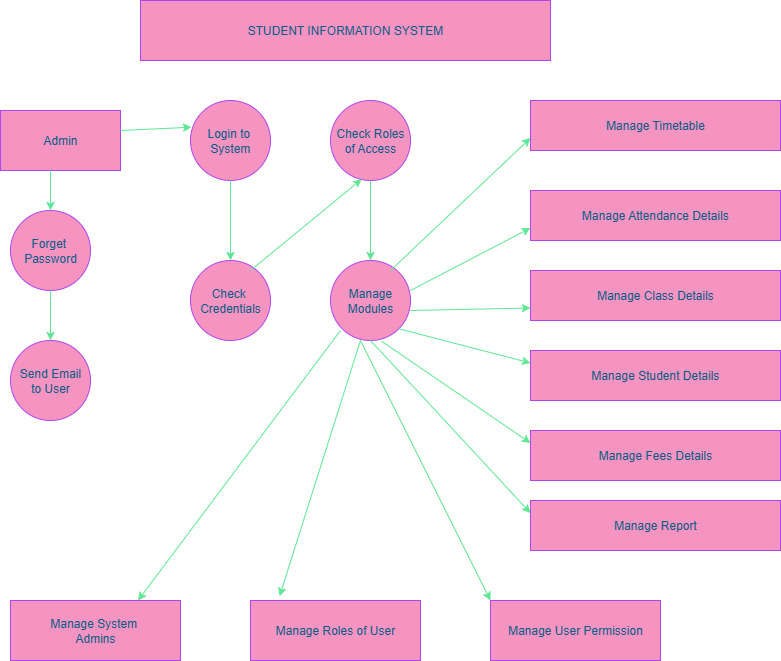

The diagram above was exported from draw.io. Its source (the exported page's mxGraphModel, read from the mxfile embedded in the PNG):
<mxGraphModel dx="1303" dy="703" grid="1" gridSize="10" guides="1" tooltips="1" connect="1" arrows="1" fold="1" page="1" pageScale="1" pageWidth="850" pageHeight="1100" math="0" shadow="0">
  <root>
    <mxCell id="0" />
    <mxCell id="1" parent="0" />
    <mxCell id="JXuHhhDam2tHb9y5-HKv-2" value="Admin" style="rounded=0;whiteSpace=wrap;html=1;labelBackgroundColor=none;fillColor=#F694C1;strokeColor=#AF45ED;fontColor=#095C86;" vertex="1" parent="1">
      <mxGeometry x="70" y="160" width="120" height="60" as="geometry" />
    </mxCell>
    <mxCell id="JXuHhhDam2tHb9y5-HKv-3" value="Login to&amp;nbsp;&lt;div&gt;System&lt;/div&gt;" style="ellipse;whiteSpace=wrap;html=1;aspect=fixed;labelBackgroundColor=none;fillColor=#F694C1;strokeColor=#AF45ED;fontColor=#095C86;" vertex="1" parent="1">
      <mxGeometry x="260" y="150" width="80" height="80" as="geometry" />
    </mxCell>
    <mxCell id="JXuHhhDam2tHb9y5-HKv-4" value="Check Roles&lt;div&gt;of Access&lt;/div&gt;" style="ellipse;whiteSpace=wrap;html=1;aspect=fixed;labelBackgroundColor=none;fillColor=#F694C1;strokeColor=#AF45ED;fontColor=#095C86;" vertex="1" parent="1">
      <mxGeometry x="400" y="150" width="80" height="80" as="geometry" />
    </mxCell>
    <mxCell id="JXuHhhDam2tHb9y5-HKv-5" value="Forget&amp;nbsp;&lt;div&gt;Password&lt;/div&gt;" style="ellipse;whiteSpace=wrap;html=1;aspect=fixed;labelBackgroundColor=none;fillColor=#F694C1;strokeColor=#AF45ED;fontColor=#095C86;" vertex="1" parent="1">
      <mxGeometry x="80" y="260" width="80" height="80" as="geometry" />
    </mxCell>
    <mxCell id="JXuHhhDam2tHb9y5-HKv-6" value="Send Email&lt;div&gt;to User&lt;/div&gt;" style="ellipse;whiteSpace=wrap;html=1;aspect=fixed;labelBackgroundColor=none;fillColor=#F694C1;strokeColor=#AF45ED;fontColor=#095C86;" vertex="1" parent="1">
      <mxGeometry x="80" y="390" width="80" height="80" as="geometry" />
    </mxCell>
    <mxCell id="JXuHhhDam2tHb9y5-HKv-7" value="Check&amp;nbsp;&lt;div&gt;Credentials&lt;/div&gt;" style="ellipse;whiteSpace=wrap;html=1;aspect=fixed;labelBackgroundColor=none;fillColor=#F694C1;strokeColor=#AF45ED;fontColor=#095C86;" vertex="1" parent="1">
      <mxGeometry x="260" y="310" width="80" height="80" as="geometry" />
    </mxCell>
    <mxCell id="JXuHhhDam2tHb9y5-HKv-8" value="Manage&lt;div&gt;Modules&lt;/div&gt;" style="ellipse;whiteSpace=wrap;html=1;aspect=fixed;labelBackgroundColor=none;fillColor=#F694C1;strokeColor=#AF45ED;fontColor=#095C86;" vertex="1" parent="1">
      <mxGeometry x="400" y="310" width="80" height="80" as="geometry" />
    </mxCell>
    <mxCell id="JXuHhhDam2tHb9y5-HKv-9" value="Manage Timetable" style="rounded=0;whiteSpace=wrap;html=1;labelBackgroundColor=none;fillColor=#F694C1;strokeColor=#AF45ED;fontColor=#095C86;" vertex="1" parent="1">
      <mxGeometry x="600" y="150" width="250" height="50" as="geometry" />
    </mxCell>
    <mxCell id="JXuHhhDam2tHb9y5-HKv-10" value="Manage Attendance Details" style="rounded=0;whiteSpace=wrap;html=1;labelBackgroundColor=none;fillColor=#F694C1;strokeColor=#AF45ED;fontColor=#095C86;" vertex="1" parent="1">
      <mxGeometry x="600" y="240" width="250" height="50" as="geometry" />
    </mxCell>
    <mxCell id="JXuHhhDam2tHb9y5-HKv-11" value="Manage Class Details" style="rounded=0;whiteSpace=wrap;html=1;labelBackgroundColor=none;fillColor=#F694C1;strokeColor=#AF45ED;fontColor=#095C86;" vertex="1" parent="1">
      <mxGeometry x="600" y="320" width="250" height="50" as="geometry" />
    </mxCell>
    <mxCell id="JXuHhhDam2tHb9y5-HKv-12" value="Manage Student Details" style="rounded=0;whiteSpace=wrap;html=1;labelBackgroundColor=none;fillColor=#F694C1;strokeColor=#AF45ED;fontColor=#095C86;" vertex="1" parent="1">
      <mxGeometry x="600" y="400" width="250" height="50" as="geometry" />
    </mxCell>
    <mxCell id="JXuHhhDam2tHb9y5-HKv-13" value="Manage Fees Details" style="rounded=0;whiteSpace=wrap;html=1;labelBackgroundColor=none;fillColor=#F694C1;strokeColor=#AF45ED;fontColor=#095C86;" vertex="1" parent="1">
      <mxGeometry x="600" y="480" width="250" height="50" as="geometry" />
    </mxCell>
    <mxCell id="JXuHhhDam2tHb9y5-HKv-14" value="Manage Report" style="rounded=0;whiteSpace=wrap;html=1;labelBackgroundColor=none;fillColor=#F694C1;strokeColor=#AF45ED;fontColor=#095C86;" vertex="1" parent="1">
      <mxGeometry x="600" y="550" width="250" height="50" as="geometry" />
    </mxCell>
    <mxCell id="JXuHhhDam2tHb9y5-HKv-15" value="Manage System&amp;nbsp;&lt;div&gt;Admins&lt;/div&gt;" style="rounded=0;whiteSpace=wrap;html=1;labelBackgroundColor=none;fillColor=#F694C1;strokeColor=#AF45ED;fontColor=#095C86;" vertex="1" parent="1">
      <mxGeometry x="80" y="650" width="170" height="60" as="geometry" />
    </mxCell>
    <mxCell id="JXuHhhDam2tHb9y5-HKv-16" value="Manage Roles of User" style="rounded=0;whiteSpace=wrap;html=1;labelBackgroundColor=none;fillColor=#F694C1;strokeColor=#AF45ED;fontColor=#095C86;" vertex="1" parent="1">
      <mxGeometry x="320" y="650" width="170" height="60" as="geometry" />
    </mxCell>
    <mxCell id="JXuHhhDam2tHb9y5-HKv-17" value="Manage User Permission" style="rounded=0;whiteSpace=wrap;html=1;labelBackgroundColor=none;fillColor=#F694C1;strokeColor=#AF45ED;fontColor=#095C86;" vertex="1" parent="1">
      <mxGeometry x="560" y="650" width="170" height="60" as="geometry" />
    </mxCell>
    <mxCell id="JXuHhhDam2tHb9y5-HKv-22" value="" style="endArrow=classic;html=1;rounded=0;labelBackgroundColor=none;strokeColor=#60E696;fontColor=default;" edge="1" parent="1" target="JXuHhhDam2tHb9y5-HKv-5">
      <mxGeometry width="50" height="50" relative="1" as="geometry">
        <mxPoint x="120" y="220" as="sourcePoint" />
        <mxPoint x="170" y="170" as="targetPoint" />
      </mxGeometry>
    </mxCell>
    <mxCell id="JXuHhhDam2tHb9y5-HKv-23" value="" style="endArrow=classic;html=1;rounded=0;labelBackgroundColor=none;strokeColor=#60E696;fontColor=default;" edge="1" parent="1" target="JXuHhhDam2tHb9y5-HKv-6">
      <mxGeometry width="50" height="50" relative="1" as="geometry">
        <mxPoint x="120" y="340" as="sourcePoint" />
        <mxPoint x="170" y="290" as="targetPoint" />
      </mxGeometry>
    </mxCell>
    <mxCell id="JXuHhhDam2tHb9y5-HKv-26" value="" style="endArrow=classic;html=1;rounded=0;entryX=0.013;entryY=0.334;entryDx=0;entryDy=0;entryPerimeter=0;labelBackgroundColor=none;strokeColor=#60E696;fontColor=default;" edge="1" parent="1" target="JXuHhhDam2tHb9y5-HKv-3">
      <mxGeometry relative="1" as="geometry">
        <mxPoint x="190" y="180" as="sourcePoint" />
        <mxPoint x="290" y="180" as="targetPoint" />
      </mxGeometry>
    </mxCell>
    <mxCell id="JXuHhhDam2tHb9y5-HKv-28" value="" style="endArrow=classic;html=1;rounded=0;entryX=0.5;entryY=0;entryDx=0;entryDy=0;labelBackgroundColor=none;strokeColor=#60E696;fontColor=default;" edge="1" parent="1" target="JXuHhhDam2tHb9y5-HKv-7">
      <mxGeometry width="50" height="50" relative="1" as="geometry">
        <mxPoint x="300" y="230" as="sourcePoint" />
        <mxPoint x="350" y="180" as="targetPoint" />
      </mxGeometry>
    </mxCell>
    <mxCell id="JXuHhhDam2tHb9y5-HKv-29" value="" style="endArrow=classic;html=1;rounded=0;entryX=0.388;entryY=0.984;entryDx=0;entryDy=0;entryPerimeter=0;labelBackgroundColor=none;strokeColor=#60E696;fontColor=default;" edge="1" parent="1" target="JXuHhhDam2tHb9y5-HKv-4">
      <mxGeometry width="50" height="50" relative="1" as="geometry">
        <mxPoint x="320" y="320" as="sourcePoint" />
        <mxPoint x="370" y="270" as="targetPoint" />
      </mxGeometry>
    </mxCell>
    <mxCell id="JXuHhhDam2tHb9y5-HKv-30" value="" style="endArrow=classic;html=1;rounded=0;labelBackgroundColor=none;strokeColor=#60E696;fontColor=default;" edge="1" parent="1" target="JXuHhhDam2tHb9y5-HKv-8">
      <mxGeometry width="50" height="50" relative="1" as="geometry">
        <mxPoint x="440" y="230" as="sourcePoint" />
        <mxPoint x="490" y="180" as="targetPoint" />
      </mxGeometry>
    </mxCell>
    <mxCell id="JXuHhhDam2tHb9y5-HKv-31" value="" style="endArrow=classic;html=1;rounded=0;entryX=0;entryY=0.75;entryDx=0;entryDy=0;labelBackgroundColor=none;strokeColor=#60E696;fontColor=default;" edge="1" parent="1" target="JXuHhhDam2tHb9y5-HKv-9">
      <mxGeometry width="50" height="50" relative="1" as="geometry">
        <mxPoint x="460" y="320" as="sourcePoint" />
        <mxPoint x="510" y="270" as="targetPoint" />
      </mxGeometry>
    </mxCell>
    <mxCell id="JXuHhhDam2tHb9y5-HKv-32" value="" style="endArrow=classic;html=1;rounded=0;entryX=0;entryY=0.75;entryDx=0;entryDy=0;labelBackgroundColor=none;strokeColor=#60E696;fontColor=default;" edge="1" parent="1" target="JXuHhhDam2tHb9y5-HKv-10">
      <mxGeometry width="50" height="50" relative="1" as="geometry">
        <mxPoint x="480" y="340" as="sourcePoint" />
        <mxPoint x="530" y="290" as="targetPoint" />
      </mxGeometry>
    </mxCell>
    <mxCell id="JXuHhhDam2tHb9y5-HKv-34" value="" style="endArrow=classic;html=1;rounded=0;entryX=0;entryY=0.75;entryDx=0;entryDy=0;labelBackgroundColor=none;strokeColor=#60E696;fontColor=default;" edge="1" parent="1" target="JXuHhhDam2tHb9y5-HKv-11">
      <mxGeometry width="50" height="50" relative="1" as="geometry">
        <mxPoint x="480" y="360" as="sourcePoint" />
        <mxPoint x="530" y="310" as="targetPoint" />
      </mxGeometry>
    </mxCell>
    <mxCell id="JXuHhhDam2tHb9y5-HKv-35" value="" style="endArrow=classic;html=1;rounded=0;exitX=1;exitY=1;exitDx=0;exitDy=0;entryX=0;entryY=0.25;entryDx=0;entryDy=0;labelBackgroundColor=none;strokeColor=#60E696;fontColor=default;" edge="1" parent="1" source="JXuHhhDam2tHb9y5-HKv-8" target="JXuHhhDam2tHb9y5-HKv-12">
      <mxGeometry width="50" height="50" relative="1" as="geometry">
        <mxPoint x="470" y="410" as="sourcePoint" />
        <mxPoint x="520" y="360" as="targetPoint" />
      </mxGeometry>
    </mxCell>
    <mxCell id="JXuHhhDam2tHb9y5-HKv-36" value="" style="endArrow=classic;html=1;rounded=0;exitX=0.638;exitY=1.009;exitDx=0;exitDy=0;exitPerimeter=0;entryX=0;entryY=0.25;entryDx=0;entryDy=0;labelBackgroundColor=none;strokeColor=#60E696;fontColor=default;" edge="1" parent="1" source="JXuHhhDam2tHb9y5-HKv-8" target="JXuHhhDam2tHb9y5-HKv-13">
      <mxGeometry width="50" height="50" relative="1" as="geometry">
        <mxPoint x="470" y="410" as="sourcePoint" />
        <mxPoint x="520" y="360" as="targetPoint" />
      </mxGeometry>
    </mxCell>
    <mxCell id="JXuHhhDam2tHb9y5-HKv-37" value="" style="endArrow=classic;html=1;rounded=0;entryX=0;entryY=0.25;entryDx=0;entryDy=0;exitX=0.5;exitY=1;exitDx=0;exitDy=0;labelBackgroundColor=none;strokeColor=#60E696;fontColor=default;" edge="1" parent="1" source="JXuHhhDam2tHb9y5-HKv-8" target="JXuHhhDam2tHb9y5-HKv-14">
      <mxGeometry width="50" height="50" relative="1" as="geometry">
        <mxPoint x="420" y="400" as="sourcePoint" />
        <mxPoint x="440" y="390" as="targetPoint" />
      </mxGeometry>
    </mxCell>
    <mxCell id="JXuHhhDam2tHb9y5-HKv-38" value="" style="endArrow=classic;html=1;rounded=0;entryX=0.75;entryY=0;entryDx=0;entryDy=0;labelBackgroundColor=none;strokeColor=#60E696;fontColor=default;" edge="1" parent="1" target="JXuHhhDam2tHb9y5-HKv-15">
      <mxGeometry width="50" height="50" relative="1" as="geometry">
        <mxPoint x="410" y="380" as="sourcePoint" />
        <mxPoint x="460" y="330" as="targetPoint" />
      </mxGeometry>
    </mxCell>
    <mxCell id="JXuHhhDam2tHb9y5-HKv-39" value="" style="endArrow=classic;html=1;rounded=0;entryX=0.171;entryY=-0.071;entryDx=0;entryDy=0;entryPerimeter=0;labelBackgroundColor=none;strokeColor=#60E696;fontColor=default;" edge="1" parent="1" target="JXuHhhDam2tHb9y5-HKv-16">
      <mxGeometry width="50" height="50" relative="1" as="geometry">
        <mxPoint x="430" y="390" as="sourcePoint" />
        <mxPoint x="480" y="340" as="targetPoint" />
      </mxGeometry>
    </mxCell>
    <mxCell id="JXuHhhDam2tHb9y5-HKv-40" value="" style="endArrow=classic;html=1;rounded=0;entryX=0;entryY=0;entryDx=0;entryDy=0;labelBackgroundColor=none;strokeColor=#60E696;fontColor=default;" edge="1" parent="1" target="JXuHhhDam2tHb9y5-HKv-17">
      <mxGeometry width="50" height="50" relative="1" as="geometry">
        <mxPoint x="430" y="390" as="sourcePoint" />
        <mxPoint x="480" y="340" as="targetPoint" />
      </mxGeometry>
    </mxCell>
    <mxCell id="JXuHhhDam2tHb9y5-HKv-41" value="STUDENT INFORMATION SYSTEM" style="rounded=0;whiteSpace=wrap;html=1;labelBackgroundColor=none;fillColor=#F694C1;strokeColor=#AF45ED;fontColor=#095C86;" vertex="1" parent="1">
      <mxGeometry x="210" y="50" width="410" height="60" as="geometry" />
    </mxCell>
  </root>
</mxGraphModel>